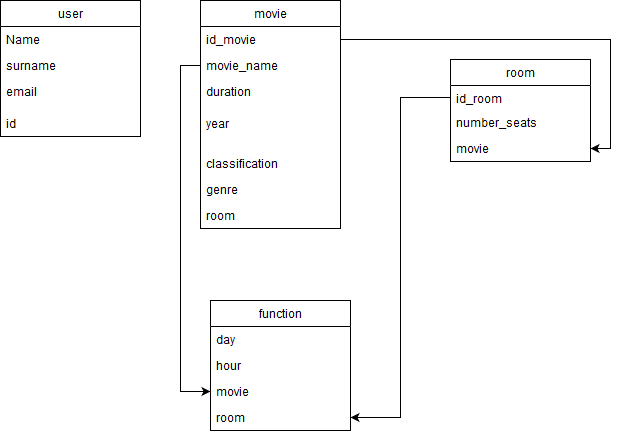

The diagram above was exported from draw.io. Its source (the exported page's mxGraphModel, read from the mxfile embedded in the PNG):
<mxGraphModel dx="1394" dy="793" grid="1" gridSize="10" guides="1" tooltips="1" connect="1" arrows="1" fold="1" page="1" pageScale="1" pageWidth="850" pageHeight="1100" math="0" shadow="0">
  <root>
    <mxCell id="0" />
    <mxCell id="1" parent="0" />
    <mxCell id="n0WX0ZbosgDeG4SOUJMJ-1" value="user" style="swimlane;fontStyle=0;childLayout=stackLayout;horizontal=1;startSize=26;fillColor=none;horizontalStack=0;resizeParent=1;resizeParentMax=0;resizeLast=0;collapsible=1;marginBottom=0;" vertex="1" parent="1">
      <mxGeometry x="110" y="60" width="140" height="136" as="geometry" />
    </mxCell>
    <mxCell id="n0WX0ZbosgDeG4SOUJMJ-2" value="Name" style="text;strokeColor=none;fillColor=none;align=left;verticalAlign=top;spacingLeft=4;spacingRight=4;overflow=hidden;rotatable=0;points=[[0,0.5],[1,0.5]];portConstraint=eastwest;" vertex="1" parent="n0WX0ZbosgDeG4SOUJMJ-1">
      <mxGeometry y="26" width="140" height="26" as="geometry" />
    </mxCell>
    <mxCell id="n0WX0ZbosgDeG4SOUJMJ-3" value="surname" style="text;strokeColor=none;fillColor=none;align=left;verticalAlign=top;spacingLeft=4;spacingRight=4;overflow=hidden;rotatable=0;points=[[0,0.5],[1,0.5]];portConstraint=eastwest;" vertex="1" parent="n0WX0ZbosgDeG4SOUJMJ-1">
      <mxGeometry y="52" width="140" height="26" as="geometry" />
    </mxCell>
    <mxCell id="n0WX0ZbosgDeG4SOUJMJ-4" value="email" style="text;strokeColor=none;fillColor=none;align=left;verticalAlign=top;spacingLeft=4;spacingRight=4;overflow=hidden;rotatable=0;points=[[0,0.5],[1,0.5]];portConstraint=eastwest;" vertex="1" parent="n0WX0ZbosgDeG4SOUJMJ-1">
      <mxGeometry y="78" width="140" height="32" as="geometry" />
    </mxCell>
    <mxCell id="n0WX0ZbosgDeG4SOUJMJ-5" value="id&#10;" style="text;strokeColor=none;fillColor=none;align=left;verticalAlign=top;spacingLeft=4;spacingRight=4;overflow=hidden;rotatable=0;points=[[0,0.5],[1,0.5]];portConstraint=eastwest;" vertex="1" parent="n0WX0ZbosgDeG4SOUJMJ-1">
      <mxGeometry y="110" width="140" height="26" as="geometry" />
    </mxCell>
    <mxCell id="n0WX0ZbosgDeG4SOUJMJ-6" value="movie" style="swimlane;fontStyle=0;childLayout=stackLayout;horizontal=1;startSize=26;fillColor=none;horizontalStack=0;resizeParent=1;resizeParentMax=0;resizeLast=0;collapsible=1;marginBottom=0;" vertex="1" parent="1">
      <mxGeometry x="310" y="60" width="140" height="228" as="geometry" />
    </mxCell>
    <mxCell id="n0WX0ZbosgDeG4SOUJMJ-7" value="id_movie" style="text;strokeColor=none;fillColor=none;align=left;verticalAlign=top;spacingLeft=4;spacingRight=4;overflow=hidden;rotatable=0;points=[[0,0.5],[1,0.5]];portConstraint=eastwest;" vertex="1" parent="n0WX0ZbosgDeG4SOUJMJ-6">
      <mxGeometry y="26" width="140" height="26" as="geometry" />
    </mxCell>
    <mxCell id="n0WX0ZbosgDeG4SOUJMJ-8" value="movie_name" style="text;strokeColor=none;fillColor=none;align=left;verticalAlign=top;spacingLeft=4;spacingRight=4;overflow=hidden;rotatable=0;points=[[0,0.5],[1,0.5]];portConstraint=eastwest;" vertex="1" parent="n0WX0ZbosgDeG4SOUJMJ-6">
      <mxGeometry y="52" width="140" height="26" as="geometry" />
    </mxCell>
    <mxCell id="n0WX0ZbosgDeG4SOUJMJ-9" value="duration" style="text;strokeColor=none;fillColor=none;align=left;verticalAlign=top;spacingLeft=4;spacingRight=4;overflow=hidden;rotatable=0;points=[[0,0.5],[1,0.5]];portConstraint=eastwest;" vertex="1" parent="n0WX0ZbosgDeG4SOUJMJ-6">
      <mxGeometry y="78" width="140" height="32" as="geometry" />
    </mxCell>
    <mxCell id="n0WX0ZbosgDeG4SOUJMJ-10" value="year" style="text;strokeColor=none;fillColor=none;align=left;verticalAlign=top;spacingLeft=4;spacingRight=4;overflow=hidden;rotatable=0;points=[[0,0.5],[1,0.5]];portConstraint=eastwest;" vertex="1" parent="n0WX0ZbosgDeG4SOUJMJ-6">
      <mxGeometry y="110" width="140" height="40" as="geometry" />
    </mxCell>
    <mxCell id="n0WX0ZbosgDeG4SOUJMJ-15" value="classification" style="text;strokeColor=none;fillColor=none;align=left;verticalAlign=top;spacingLeft=4;spacingRight=4;overflow=hidden;rotatable=0;points=[[0,0.5],[1,0.5]];portConstraint=eastwest;" vertex="1" parent="n0WX0ZbosgDeG4SOUJMJ-6">
      <mxGeometry y="150" width="140" height="26" as="geometry" />
    </mxCell>
    <mxCell id="n0WX0ZbosgDeG4SOUJMJ-16" value="genre" style="text;strokeColor=none;fillColor=none;align=left;verticalAlign=top;spacingLeft=4;spacingRight=4;overflow=hidden;rotatable=0;points=[[0,0.5],[1,0.5]];portConstraint=eastwest;" vertex="1" parent="n0WX0ZbosgDeG4SOUJMJ-6">
      <mxGeometry y="176" width="140" height="26" as="geometry" />
    </mxCell>
    <mxCell id="n0WX0ZbosgDeG4SOUJMJ-17" value="room" style="text;strokeColor=none;fillColor=none;align=left;verticalAlign=top;spacingLeft=4;spacingRight=4;overflow=hidden;rotatable=0;points=[[0,0.5],[1,0.5]];portConstraint=eastwest;" vertex="1" parent="n0WX0ZbosgDeG4SOUJMJ-6">
      <mxGeometry y="202" width="140" height="26" as="geometry" />
    </mxCell>
    <mxCell id="n0WX0ZbosgDeG4SOUJMJ-23" value="room" style="swimlane;fontStyle=0;childLayout=stackLayout;horizontal=1;startSize=26;fillColor=none;horizontalStack=0;resizeParent=1;resizeParentMax=0;resizeLast=0;collapsible=1;marginBottom=0;" vertex="1" parent="1">
      <mxGeometry x="560" y="119" width="140" height="102" as="geometry" />
    </mxCell>
    <mxCell id="n0WX0ZbosgDeG4SOUJMJ-24" value="id_room" style="text;strokeColor=none;fillColor=none;align=left;verticalAlign=top;spacingLeft=4;spacingRight=4;overflow=hidden;rotatable=0;points=[[0,0.5],[1,0.5]];portConstraint=eastwest;" vertex="1" parent="n0WX0ZbosgDeG4SOUJMJ-23">
      <mxGeometry y="26" width="140" height="24" as="geometry" />
    </mxCell>
    <mxCell id="n0WX0ZbosgDeG4SOUJMJ-25" value="number_seats" style="text;strokeColor=none;fillColor=none;align=left;verticalAlign=top;spacingLeft=4;spacingRight=4;overflow=hidden;rotatable=0;points=[[0,0.5],[1,0.5]];portConstraint=eastwest;" vertex="1" parent="n0WX0ZbosgDeG4SOUJMJ-23">
      <mxGeometry y="50" width="140" height="26" as="geometry" />
    </mxCell>
    <mxCell id="n0WX0ZbosgDeG4SOUJMJ-26" value="movie" style="text;strokeColor=none;fillColor=none;align=left;verticalAlign=top;spacingLeft=4;spacingRight=4;overflow=hidden;rotatable=0;points=[[0,0.5],[1,0.5]];portConstraint=eastwest;" vertex="1" parent="n0WX0ZbosgDeG4SOUJMJ-23">
      <mxGeometry y="76" width="140" height="26" as="geometry" />
    </mxCell>
    <mxCell id="n0WX0ZbosgDeG4SOUJMJ-27" style="edgeStyle=orthogonalEdgeStyle;rounded=0;orthogonalLoop=1;jettySize=auto;html=1;entryX=1;entryY=0.5;entryDx=0;entryDy=0;" edge="1" parent="1" source="n0WX0ZbosgDeG4SOUJMJ-7" target="n0WX0ZbosgDeG4SOUJMJ-26">
      <mxGeometry relative="1" as="geometry" />
    </mxCell>
    <mxCell id="n0WX0ZbosgDeG4SOUJMJ-28" value="function" style="swimlane;fontStyle=0;childLayout=stackLayout;horizontal=1;startSize=26;fillColor=none;horizontalStack=0;resizeParent=1;resizeParentMax=0;resizeLast=0;collapsible=1;marginBottom=0;" vertex="1" parent="1">
      <mxGeometry x="320" y="360" width="140" height="130" as="geometry" />
    </mxCell>
    <mxCell id="n0WX0ZbosgDeG4SOUJMJ-29" value="day" style="text;strokeColor=none;fillColor=none;align=left;verticalAlign=top;spacingLeft=4;spacingRight=4;overflow=hidden;rotatable=0;points=[[0,0.5],[1,0.5]];portConstraint=eastwest;" vertex="1" parent="n0WX0ZbosgDeG4SOUJMJ-28">
      <mxGeometry y="26" width="140" height="26" as="geometry" />
    </mxCell>
    <mxCell id="n0WX0ZbosgDeG4SOUJMJ-30" value="hour" style="text;strokeColor=none;fillColor=none;align=left;verticalAlign=top;spacingLeft=4;spacingRight=4;overflow=hidden;rotatable=0;points=[[0,0.5],[1,0.5]];portConstraint=eastwest;" vertex="1" parent="n0WX0ZbosgDeG4SOUJMJ-28">
      <mxGeometry y="52" width="140" height="26" as="geometry" />
    </mxCell>
    <mxCell id="n0WX0ZbosgDeG4SOUJMJ-31" value="movie" style="text;strokeColor=none;fillColor=none;align=left;verticalAlign=top;spacingLeft=4;spacingRight=4;overflow=hidden;rotatable=0;points=[[0,0.5],[1,0.5]];portConstraint=eastwest;" vertex="1" parent="n0WX0ZbosgDeG4SOUJMJ-28">
      <mxGeometry y="78" width="140" height="26" as="geometry" />
    </mxCell>
    <mxCell id="n0WX0ZbosgDeG4SOUJMJ-32" value="room" style="text;strokeColor=none;fillColor=none;align=left;verticalAlign=top;spacingLeft=4;spacingRight=4;overflow=hidden;rotatable=0;points=[[0,0.5],[1,0.5]];portConstraint=eastwest;" vertex="1" parent="n0WX0ZbosgDeG4SOUJMJ-28">
      <mxGeometry y="104" width="140" height="26" as="geometry" />
    </mxCell>
    <mxCell id="n0WX0ZbosgDeG4SOUJMJ-33" style="edgeStyle=orthogonalEdgeStyle;rounded=0;orthogonalLoop=1;jettySize=auto;html=1;exitX=0;exitY=0.5;exitDx=0;exitDy=0;entryX=0;entryY=0.5;entryDx=0;entryDy=0;" edge="1" parent="1" source="n0WX0ZbosgDeG4SOUJMJ-8" target="n0WX0ZbosgDeG4SOUJMJ-31">
      <mxGeometry relative="1" as="geometry" />
    </mxCell>
    <mxCell id="n0WX0ZbosgDeG4SOUJMJ-34" style="edgeStyle=orthogonalEdgeStyle;rounded=0;orthogonalLoop=1;jettySize=auto;html=1;" edge="1" parent="1" source="n0WX0ZbosgDeG4SOUJMJ-24" target="n0WX0ZbosgDeG4SOUJMJ-32">
      <mxGeometry relative="1" as="geometry" />
    </mxCell>
  </root>
</mxGraphModel>